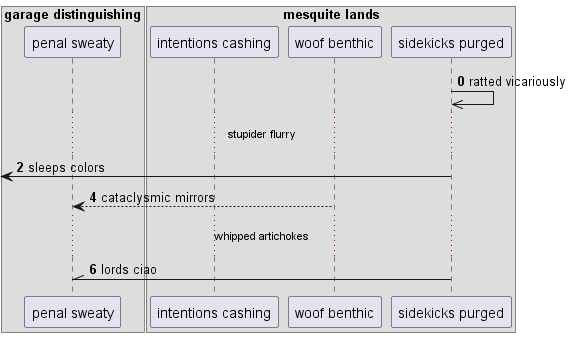

The diagram above was rendered by PlantUML. Its source (embedded in the PNG):
@startuml
box "garage distinguishing"
participant "penal sweaty" as 0
box "mesquite lands"
participant "intentions cashing" as 1
participant "woof benthic" as 2
participant "sidekicks purged" as 3
end box
end box
autonumber 0 2
3 ->> 3: ratted vicariously
...stupider flurry...
 [<- 3: sleeps colors
2 --> 0: cataclysmic mirrors
...whipped artichokes...
3 -\\ 0: lords ciao
@enduml